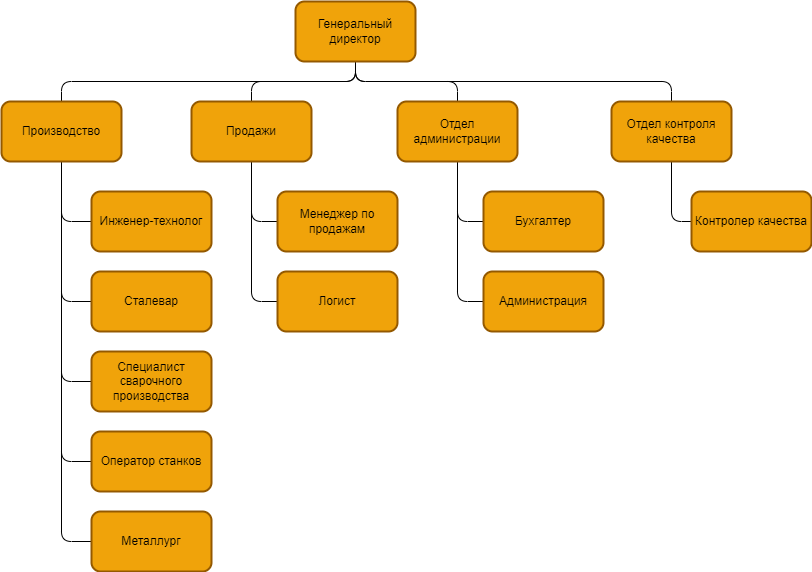

The diagram above was exported from draw.io. Its source (the exported page's mxGraphModel, read from the mxfile embedded in the PNG):
<mxGraphModel dx="1006" dy="537" grid="1" gridSize="10" guides="1" tooltips="1" connect="1" arrows="1" fold="1" page="1" pageScale="1" pageWidth="827" pageHeight="1169" math="0" shadow="0">
  <root>
    <mxCell id="0" />
    <mxCell id="1" parent="0" />
    <mxCell id="ZHahWWDt0rx0ZFUh6g1P-20" style="edgeStyle=orthogonalEdgeStyle;rounded=1;orthogonalLoop=1;jettySize=auto;html=1;exitX=0.5;exitY=1;exitDx=0;exitDy=0;entryX=0.5;entryY=0;entryDx=0;entryDy=0;curved=0;endArrow=none;startFill=0;" edge="1" parent="1" source="ZHahWWDt0rx0ZFUh6g1P-6" target="ZHahWWDt0rx0ZFUh6g1P-19">
      <mxGeometry relative="1" as="geometry" />
    </mxCell>
    <mxCell id="ZHahWWDt0rx0ZFUh6g1P-21" style="edgeStyle=orthogonalEdgeStyle;rounded=1;orthogonalLoop=1;jettySize=auto;html=1;exitX=0.5;exitY=1;exitDx=0;exitDy=0;entryX=0.5;entryY=0;entryDx=0;entryDy=0;curved=0;endArrow=none;startFill=0;" edge="1" parent="1" source="ZHahWWDt0rx0ZFUh6g1P-6" target="ZHahWWDt0rx0ZFUh6g1P-9">
      <mxGeometry relative="1" as="geometry" />
    </mxCell>
    <mxCell id="ZHahWWDt0rx0ZFUh6g1P-22" style="edgeStyle=orthogonalEdgeStyle;rounded=1;orthogonalLoop=1;jettySize=auto;html=1;exitX=0.5;exitY=1;exitDx=0;exitDy=0;entryX=0.5;entryY=0;entryDx=0;entryDy=0;curved=0;endArrow=none;startFill=0;" edge="1" parent="1" source="ZHahWWDt0rx0ZFUh6g1P-6" target="ZHahWWDt0rx0ZFUh6g1P-8">
      <mxGeometry relative="1" as="geometry" />
    </mxCell>
    <mxCell id="ZHahWWDt0rx0ZFUh6g1P-50" style="edgeStyle=orthogonalEdgeStyle;rounded=1;orthogonalLoop=1;jettySize=auto;html=1;exitX=0.5;exitY=1;exitDx=0;exitDy=0;entryX=0.5;entryY=0;entryDx=0;entryDy=0;curved=0;endArrow=none;startFill=0;" edge="1" parent="1" source="ZHahWWDt0rx0ZFUh6g1P-6" target="ZHahWWDt0rx0ZFUh6g1P-7">
      <mxGeometry relative="1" as="geometry" />
    </mxCell>
    <mxCell id="ZHahWWDt0rx0ZFUh6g1P-6" value="Генеральный директор" style="rounded=1;whiteSpace=wrap;html=1;fillColor=#f0a30a;fontColor=#000000;strokeColor=light-dark(#945900, #c17f1f);strokeWidth=2;" vertex="1" parent="1">
      <mxGeometry x="304" y="15" width="120" height="60" as="geometry" />
    </mxCell>
    <mxCell id="ZHahWWDt0rx0ZFUh6g1P-26" style="edgeStyle=orthogonalEdgeStyle;rounded=1;orthogonalLoop=1;jettySize=auto;html=1;exitX=0.5;exitY=1;exitDx=0;exitDy=0;entryX=0;entryY=0.5;entryDx=0;entryDy=0;curved=0;endArrow=none;startFill=0;" edge="1" parent="1" source="ZHahWWDt0rx0ZFUh6g1P-7" target="ZHahWWDt0rx0ZFUh6g1P-23">
      <mxGeometry relative="1" as="geometry" />
    </mxCell>
    <mxCell id="ZHahWWDt0rx0ZFUh6g1P-28" style="edgeStyle=orthogonalEdgeStyle;rounded=1;orthogonalLoop=1;jettySize=auto;html=1;exitX=0.5;exitY=1;exitDx=0;exitDy=0;entryX=0;entryY=0.5;entryDx=0;entryDy=0;curved=0;endArrow=none;startFill=0;" edge="1" parent="1" source="ZHahWWDt0rx0ZFUh6g1P-7" target="ZHahWWDt0rx0ZFUh6g1P-24">
      <mxGeometry relative="1" as="geometry" />
    </mxCell>
    <mxCell id="ZHahWWDt0rx0ZFUh6g1P-7" value="Продажи" style="rounded=1;whiteSpace=wrap;html=1;fillColor=#f0a30a;fontColor=#000000;strokeColor=light-dark(#945900, #c17f1f);strokeWidth=2;" vertex="1" parent="1">
      <mxGeometry x="200" y="115" width="120" height="60" as="geometry" />
    </mxCell>
    <mxCell id="ZHahWWDt0rx0ZFUh6g1P-42" style="edgeStyle=orthogonalEdgeStyle;rounded=1;orthogonalLoop=1;jettySize=auto;html=1;exitX=0.5;exitY=1;exitDx=0;exitDy=0;entryX=0;entryY=0.5;entryDx=0;entryDy=0;endArrow=none;startFill=0;curved=0;" edge="1" parent="1" source="ZHahWWDt0rx0ZFUh6g1P-8" target="ZHahWWDt0rx0ZFUh6g1P-36">
      <mxGeometry relative="1" as="geometry" />
    </mxCell>
    <mxCell id="ZHahWWDt0rx0ZFUh6g1P-43" style="edgeStyle=orthogonalEdgeStyle;rounded=1;orthogonalLoop=1;jettySize=auto;html=1;exitX=0.5;exitY=1;exitDx=0;exitDy=0;entryX=0;entryY=0.5;entryDx=0;entryDy=0;endArrow=none;startFill=0;curved=0;" edge="1" parent="1" source="ZHahWWDt0rx0ZFUh6g1P-8" target="ZHahWWDt0rx0ZFUh6g1P-37">
      <mxGeometry relative="1" as="geometry" />
    </mxCell>
    <mxCell id="ZHahWWDt0rx0ZFUh6g1P-44" style="edgeStyle=orthogonalEdgeStyle;rounded=1;orthogonalLoop=1;jettySize=auto;html=1;exitX=0.5;exitY=1;exitDx=0;exitDy=0;entryX=0;entryY=0.5;entryDx=0;entryDy=0;endArrow=none;startFill=0;curved=0;" edge="1" parent="1" source="ZHahWWDt0rx0ZFUh6g1P-8" target="ZHahWWDt0rx0ZFUh6g1P-38">
      <mxGeometry relative="1" as="geometry" />
    </mxCell>
    <mxCell id="ZHahWWDt0rx0ZFUh6g1P-45" style="edgeStyle=orthogonalEdgeStyle;rounded=1;orthogonalLoop=1;jettySize=auto;html=1;exitX=0.5;exitY=1;exitDx=0;exitDy=0;entryX=0;entryY=0.5;entryDx=0;entryDy=0;endArrow=none;startFill=0;curved=0;" edge="1" parent="1" source="ZHahWWDt0rx0ZFUh6g1P-8" target="ZHahWWDt0rx0ZFUh6g1P-39">
      <mxGeometry relative="1" as="geometry" />
    </mxCell>
    <mxCell id="ZHahWWDt0rx0ZFUh6g1P-46" style="edgeStyle=orthogonalEdgeStyle;rounded=1;orthogonalLoop=1;jettySize=auto;html=1;exitX=0.5;exitY=1;exitDx=0;exitDy=0;entryX=0;entryY=0.5;entryDx=0;entryDy=0;endArrow=none;startFill=0;curved=0;" edge="1" parent="1" source="ZHahWWDt0rx0ZFUh6g1P-8" target="ZHahWWDt0rx0ZFUh6g1P-41">
      <mxGeometry relative="1" as="geometry" />
    </mxCell>
    <mxCell id="ZHahWWDt0rx0ZFUh6g1P-8" value="Производство" style="rounded=1;whiteSpace=wrap;html=1;fillColor=#f0a30a;fontColor=#000000;strokeColor=light-dark(#945900, #c17f1f);strokeWidth=2;" vertex="1" parent="1">
      <mxGeometry x="10" y="115" width="120" height="60" as="geometry" />
    </mxCell>
    <mxCell id="ZHahWWDt0rx0ZFUh6g1P-48" style="edgeStyle=orthogonalEdgeStyle;rounded=1;orthogonalLoop=1;jettySize=auto;html=1;exitX=0.5;exitY=1;exitDx=0;exitDy=0;entryX=0;entryY=0.5;entryDx=0;entryDy=0;endArrow=none;startFill=0;curved=0;" edge="1" parent="1" source="ZHahWWDt0rx0ZFUh6g1P-9" target="ZHahWWDt0rx0ZFUh6g1P-40">
      <mxGeometry relative="1" as="geometry" />
    </mxCell>
    <mxCell id="ZHahWWDt0rx0ZFUh6g1P-9" value="Отдел контроля качества" style="rounded=1;whiteSpace=wrap;html=1;fillColor=#f0a30a;fontColor=#000000;strokeColor=light-dark(#945900, #c17f1f);strokeWidth=2;" vertex="1" parent="1">
      <mxGeometry x="620" y="115" width="120" height="60" as="geometry" />
    </mxCell>
    <mxCell id="ZHahWWDt0rx0ZFUh6g1P-47" style="edgeStyle=orthogonalEdgeStyle;rounded=1;orthogonalLoop=1;jettySize=auto;html=1;exitX=0.5;exitY=1;exitDx=0;exitDy=0;entryX=0;entryY=0.5;entryDx=0;entryDy=0;endArrow=none;startFill=0;curved=0;" edge="1" parent="1" source="ZHahWWDt0rx0ZFUh6g1P-19" target="ZHahWWDt0rx0ZFUh6g1P-33">
      <mxGeometry relative="1" as="geometry" />
    </mxCell>
    <mxCell id="ZHahWWDt0rx0ZFUh6g1P-49" style="edgeStyle=orthogonalEdgeStyle;rounded=1;orthogonalLoop=1;jettySize=auto;html=1;exitX=0.5;exitY=1;exitDx=0;exitDy=0;entryX=0;entryY=0.5;entryDx=0;entryDy=0;endArrow=none;startFill=0;curved=0;" edge="1" parent="1" source="ZHahWWDt0rx0ZFUh6g1P-19" target="ZHahWWDt0rx0ZFUh6g1P-34">
      <mxGeometry relative="1" as="geometry" />
    </mxCell>
    <mxCell id="ZHahWWDt0rx0ZFUh6g1P-19" value="Отдел администрации" style="rounded=1;whiteSpace=wrap;html=1;fillColor=#f0a30a;fontColor=#000000;strokeColor=light-dark(#945900, #c17f1f);strokeWidth=2;" vertex="1" parent="1">
      <mxGeometry x="406" y="115" width="120" height="60" as="geometry" />
    </mxCell>
    <mxCell id="ZHahWWDt0rx0ZFUh6g1P-23" value="Менеджер по продажам" style="rounded=1;whiteSpace=wrap;html=1;fillColor=#f0a30a;fontColor=#000000;strokeColor=light-dark(#945900, #c17f1f);strokeWidth=2;" vertex="1" parent="1">
      <mxGeometry x="286" y="205" width="120" height="60" as="geometry" />
    </mxCell>
    <mxCell id="ZHahWWDt0rx0ZFUh6g1P-24" value="Логист" style="rounded=1;whiteSpace=wrap;html=1;fillColor=#f0a30a;fontColor=#000000;strokeColor=light-dark(#945900, #c17f1f);strokeWidth=2;" vertex="1" parent="1">
      <mxGeometry x="286" y="285" width="120" height="60" as="geometry" />
    </mxCell>
    <mxCell id="ZHahWWDt0rx0ZFUh6g1P-33" value="Бухгалтер" style="rounded=1;whiteSpace=wrap;html=1;fillColor=#f0a30a;fontColor=#000000;strokeColor=light-dark(#945900, #c17f1f);strokeWidth=2;" vertex="1" parent="1">
      <mxGeometry x="492" y="205" width="120" height="60" as="geometry" />
    </mxCell>
    <mxCell id="ZHahWWDt0rx0ZFUh6g1P-34" value="Администрация" style="rounded=1;whiteSpace=wrap;html=1;fillColor=#f0a30a;fontColor=#000000;strokeColor=light-dark(#945900, #c17f1f);strokeWidth=2;" vertex="1" parent="1">
      <mxGeometry x="492" y="285" width="120" height="60" as="geometry" />
    </mxCell>
    <mxCell id="ZHahWWDt0rx0ZFUh6g1P-36" value="Инженер-технолог" style="rounded=1;whiteSpace=wrap;html=1;fillColor=#f0a30a;fontColor=#000000;strokeColor=light-dark(#945900, #c17f1f);strokeWidth=2;" vertex="1" parent="1">
      <mxGeometry x="100" y="205" width="120" height="60" as="geometry" />
    </mxCell>
    <mxCell id="ZHahWWDt0rx0ZFUh6g1P-37" value="Сталевар" style="rounded=1;whiteSpace=wrap;html=1;fillColor=#f0a30a;fontColor=#000000;strokeColor=light-dark(#945900, #c17f1f);strokeWidth=2;" vertex="1" parent="1">
      <mxGeometry x="100" y="285" width="120" height="60" as="geometry" />
    </mxCell>
    <mxCell id="ZHahWWDt0rx0ZFUh6g1P-38" value="Специалист сварочного производства" style="rounded=1;whiteSpace=wrap;html=1;fillColor=#f0a30a;fontColor=#000000;strokeColor=light-dark(#945900, #c17f1f);strokeWidth=2;" vertex="1" parent="1">
      <mxGeometry x="100" y="365" width="120" height="60" as="geometry" />
    </mxCell>
    <mxCell id="ZHahWWDt0rx0ZFUh6g1P-39" value="Оператор станков" style="rounded=1;whiteSpace=wrap;html=1;fillColor=#f0a30a;fontColor=#000000;strokeColor=light-dark(#945900, #c17f1f);strokeWidth=2;" vertex="1" parent="1">
      <mxGeometry x="100" y="445" width="120" height="60" as="geometry" />
    </mxCell>
    <mxCell id="ZHahWWDt0rx0ZFUh6g1P-40" value="Контролер качества" style="rounded=1;whiteSpace=wrap;html=1;fillColor=#f0a30a;fontColor=#000000;strokeColor=light-dark(#945900, #c17f1f);strokeWidth=2;" vertex="1" parent="1">
      <mxGeometry x="700" y="205" width="120" height="60" as="geometry" />
    </mxCell>
    <mxCell id="ZHahWWDt0rx0ZFUh6g1P-41" value="Металлург" style="rounded=1;whiteSpace=wrap;html=1;fillColor=#f0a30a;fontColor=#000000;strokeColor=light-dark(#945900, #c17f1f);strokeWidth=2;" vertex="1" parent="1">
      <mxGeometry x="100" y="525" width="120" height="60" as="geometry" />
    </mxCell>
  </root>
</mxGraphModel>